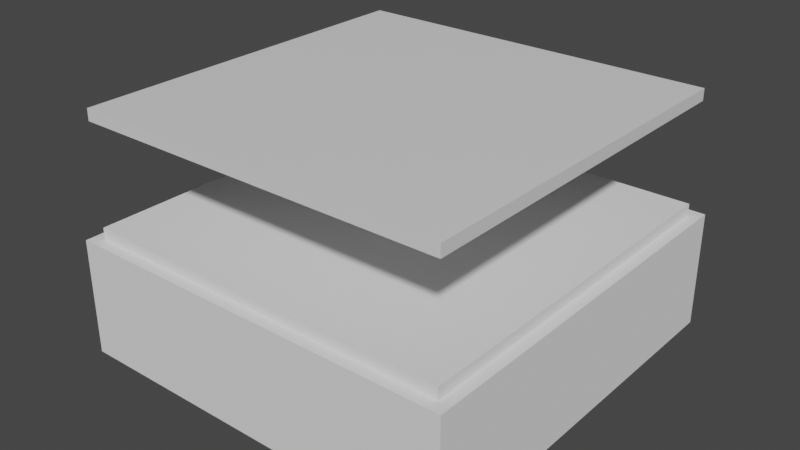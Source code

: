 # Source: box.blend  (saved by Blender 3.1.7; exported with 4.5.12 LTS)
import bpy
from mathutils import Matrix  # noqa: F401  (used for matrix-valued properties, if any)

bpy.ops.wm.read_factory_settings(use_empty=True)
scene = bpy.context.scene
scene.name = 'Scene'

# ---- materials (node trees are filled in below, after node groups)
mat_material = bpy.data.materials.new('Material')
mat_material.alpha_threshold = 0.0
mat_material.use_transparent_shadow = False
mat_material.line_color = (0.0, 0.0, 0.0, 1.0)

# ---- material node trees
mat_material.use_nodes = True; mat_material.node_tree.nodes.clear()
_N = mat_material.node_tree.nodes; _L = mat_material.node_tree.links
n0 = _N.new('ShaderNodeOutputMaterial'); n0.name = 'Material Output'; n0.location = (300, 300)
n1 = _N.new('ShaderNodeBsdfPrincipled'); n1.name = 'Principled BSDF'; n1.location = (10, 300)
n1.distribution = 'GGX'
n1.subsurface_method = 'RANDOM_WALK_SKIN'
n1.inputs[2].default_value = 0.4
n1.inputs[3].default_value = 1.45
n1.inputs[27].default_value = (0.0, 0.0, 0.0, 1.0)
n1.inputs[28].default_value = 1.0
_L.new(n1.outputs[0], n0.inputs[0])
n0.is_active_output = True

# ---- world
world_world = bpy.data.worlds.new('World'); scene.world = world_world
world_world.use_nodes = True; world_world.node_tree.nodes.clear()
_N = world_world.node_tree.nodes; _L = world_world.node_tree.links
n0 = _N.new('ShaderNodeOutputWorld'); n0.name = 'World Output'; n0.location = (300, 300)
n1 = _N.new('ShaderNodeBackground'); n1.name = 'Background'; n1.location = (10, 300)
n1.inputs[0].default_value = (0.05088, 0.05088, 0.05088, 1.0)
_L.new(n1.outputs[0], n0.inputs[0])
n0.is_active_output = True
world_world.color = (0.05088, 0.05088, 0.05088)
world_world.use_sun_shadow = False
world_world.sun_shadow_jitter_overblur = 0.0

# ---- meshes
me_cube = bpy.data.meshes.new('Cube')
me_cube.from_pydata([(1.0, 1.0, 1.0), (1.0, 1.0, -1.0), (1.0, -1.0, 1.0), (1.0, -1.0, -1.0), (-1.0, 1.0, 1.0), (-1.0, 1.0, -1.0), (-1.0, -1.0, 1.0), (-1.0, -1.0, -1.0)], [], [(0, 4, 6, 2), (3, 2, 6, 7), (7, 6, 4, 5), (5, 1, 3, 7), (1, 0, 2, 3), (5, 4, 0, 1)])
_uv = me_cube.uv_layers.new(name='UVMap')
_uv.uv.foreach_set('vector', [0.625, 0.5, 0.875, 0.5, 0.875, 0.75, 0.625, 0.75, 0.375, 0.75, 0.625, 0.75, 0.625, 1.0, 0.375, 1.0, 0.375, 0.0, 0.625, 0.0, 0.625, 0.25, 0.375, 0.25, 0.125, 0.5, 0.375, 0.5, 0.375, 0.75, 0.125, 0.75, 0.375, 0.5, 0.625, 0.5, 0.625, 0.75, 0.375, 0.75, 0.375, 0.25, 0.625, 0.25, 0.625, 0.5, 0.375, 0.5])
me_cube.materials.append(mat_material)
me_cube.use_remesh_preserve_volume = False
me_cube.use_remesh_preserve_attributes = False
me_cube.use_mirror_vertex_groups = False
me_cube.update()
me_cube_004 = bpy.data.meshes.new('Cube.004')
me_cube_004.from_pydata([(-1.0, -1.0, -1.0), (-0.9412, -0.9412, -0.8), (-1.0, -1.0, 1.0), (-1.0, 1.0, -1.0), (-0.9412, 0.9412, -0.8), (-1.0, 1.0, 1.0), (1.0, -1.0, -1.0), (0.9412, -0.9412, -0.8), (1.0, -1.0, 1.0), (1.0, 1.0, -1.0), (0.9412, 0.9412, -0.8), (1.0, 1.0, 1.0), (-0.9412, -0.9412, 1.0), (0.9412, 0.9412, 1.0), (-0.9412, 0.9412, 1.0), (0.9412, -0.9412, 1.0), (0.7882, -1.0, -0.4), (0.7889, -1.0, -0.4234), (0.7889, -1.0, -0.3766), (0.7942, -1.0, -0.4667), (0.7909, -1.0, -0.4459), (0.7909, -1.0, -0.3541), (0.7942, -1.0, -0.3333), (0.8166, -1.0, -0.5177), (0.8166, -1.0, -0.2823), (0.8039, -1.0, -0.4998), (0.7986, -1.0, -0.4849), (0.7986, -1.0, -0.3151), (0.8039, -1.0, -0.3002), (0.81, -1.0, -0.2891), (0.8304, -1.0, -0.5177), (0.8304, -1.0, -0.2823), (0.8588, -1.0, -0.4), (0.8581, -1.0, -0.4234), (0.8581, -1.0, -0.3766), (0.8529, -1.0, -0.4667), (0.8561, -1.0, -0.4459), (0.8561, -1.0, -0.3541), (0.8529, -1.0, -0.3333), (0.837, -1.0, -0.5109), (0.8431, -1.0, -0.4998), (0.8485, -1.0, -0.4849), (0.8485, -1.0, -0.3151), (0.8431, -1.0, -0.3002), (0.837, -1.0, -0.2891), (0.8235, -1.0, -0.28), (0.81, -1.0, -0.5109), (0.8235, -1.0, -0.52), (0.7882, -0.9412, -0.4), (0.7889, -0.9412, -0.4234), (0.7889, -0.9412, -0.3766), (0.7942, -0.9412, -0.4667), (0.7909, -0.9412, -0.4459), (0.7909, -0.9412, -0.3541), (0.7942, -0.9412, -0.3333), (0.8166, -0.9412, -0.5177), (0.8166, -0.9412, -0.2823), (0.8039, -0.9412, -0.4998), (0.7986, -0.9412, -0.4849), (0.7986, -0.9412, -0.3151), (0.8039, -0.9412, -0.3002), (0.81, -0.9412, -0.2891), (0.8304, -0.9412, -0.5177), (0.8304, -0.9412, -0.2823), (0.8588, -0.9412, -0.4), (0.8581, -0.9412, -0.4234), (0.8581, -0.9412, -0.3766), (0.8529, -0.9412, -0.4667), (0.8561, -0.9412, -0.4459), (0.8561, -0.9412, -0.3541), (0.8529, -0.9412, -0.3333), (0.837, -0.9412, -0.5109), (0.8431, -0.9412, -0.4998), (0.8485, -0.9412, -0.4849), (0.8485, -0.9412, -0.3151), (0.8431, -0.9412, -0.3002), (0.837, -0.9412, -0.2891), (0.8235, -0.9412, -0.28), (0.81, -0.9412, -0.5109), (0.8235, -0.9412, -0.52)], [], [(0, 2, 5, 3), (3, 5, 11, 9), (9, 11, 8, 6), (30, 6, 8, 45, 31, 44, 43, 42, 38, 37, 34, 32, 33, 36, 35, 41, 40, 39), (45, 8, 2, 0, 6, 30, 47, 23, 46, 25, 26, 19, 20, 17, 16, 18, 21, 22, 27, 28, 29, 24), (3, 9, 6, 0), (14, 5, 2, 8, 15, 12), (15, 8, 11, 5, 14, 13), (12, 1, 4, 14), (14, 4, 10, 13), (10, 7, 15, 13), (62, 7, 1, 12, 15, 77, 56, 61, 60, 59, 54, 53, 50, 48, 49, 52, 51, 58, 57, 78, 55, 79), (77, 15, 7, 62, 71, 72, 73, 67, 68, 65, 64, 66, 69, 70, 74, 75, 76, 63), (4, 1, 7, 10), (31, 45, 77, 63), (31, 63, 76, 44), (44, 76, 75, 43), (43, 75, 74, 42), (42, 74, 70, 38), (38, 70, 69, 37), (37, 69, 66, 34), (34, 66, 64, 32), (32, 64, 65, 33), (33, 65, 68, 36), (36, 68, 67, 35), (35, 67, 73, 41), (41, 73, 72, 40), (40, 72, 71, 39), (39, 71, 62, 30), (79, 47, 30, 62), (55, 23, 47, 79), (46, 23, 55, 78), (25, 46, 78, 57), (26, 25, 57, 58), (19, 26, 58, 51), (20, 19, 51, 52), (17, 20, 52, 49), (16, 17, 49, 48), (18, 16, 48, 50), (21, 18, 50, 53), (22, 21, 53, 54), (27, 22, 54, 59), (28, 27, 59, 60), (29, 28, 60, 61), (24, 29, 61, 56), (45, 24, 56, 77)])
_uv = me_cube_004.uv_layers.new(name='UVMap')
_uv.uv.foreach_set('vector', [0.375, 0.0, 0.625, 0.0, 0.625, 0.25, 0.375, 0.25, 0.375, 0.25, 0.625, 0.25, 0.625, 0.5, 0.375, 0.5, 0.375, 0.5, 0.625, 0.5, 0.625, 0.75, 0.375, 0.75, 0.4353, 0.7712, 0.375, 0.75, 0.625, 0.75, 0.465, 0.7721, 0.4647, 0.7712, 0.4639, 0.7704, 0.4625, 0.7696, 0.4606, 0.7689, 0.4583, 0.7684, 0.4557, 0.768, 0.4529, 0.7677, 0.45, 0.7676, 0.4471, 0.7677, 0.4443, 0.768, 0.4417, 0.7684, 0.4394, 0.7689, 0.4375, 0.7696, 0.4361, 0.7704, 0.465, 0.7721, 0.625, 0.75, 0.625, 1.0, 0.375, 1.0, 0.375, 0.75, 0.4353, 0.7712, 0.435, 0.7721, 0.4353, 0.7729, 0.4361, 0.7737, 0.4375, 0.7745, 0.4394, 0.7752, 0.4417, 0.7757, 0.4443, 0.7761, 0.4471, 0.7764, 0.45, 0.7765, 0.4529, 0.7764, 0.4557, 0.7761, 0.4583, 0.7757, 0.4606, 0.7752, 0.4625, 0.7745, 0.4639, 0.7737, 0.4647, 0.7729, 0.125, 0.5, 0.375, 0.5, 0.375, 0.75, 0.125, 0.75, 0.8676, 0.5074, 0.875, 0.5, 0.875, 0.75, 0.625, 0.75, 0.6324, 0.7426, 0.8676, 0.7426, 0.6324, 0.7426, 0.625, 0.75, 0.625, 0.5, 0.875, 0.5, 0.8676, 0.5074, 0.6324, 0.5074, 0.6, 0.0, 0.375, 0.0, 0.375, 0.25, 0.6, 0.25, 0.6, 0.25, 0.375, 0.25, 0.375, 0.5, 0.6, 0.5, 0.375, 0.5, 0.375, 0.75, 0.6, 0.75, 0.6, 0.5, 0.4103, 0.7647, 0.375, 0.75, 0.375, 1.0, 0.6, 1.0, 0.6, 0.75, 0.44, 0.7656, 0.4397, 0.7665, 0.4389, 0.7674, 0.4375, 0.7682, 0.4356, 0.7689, 0.4333, 0.7695, 0.4307, 0.77, 0.4279, 0.7702, 0.425, 0.7703, 0.4221, 0.7702, 0.4193, 0.77, 0.4167, 0.7695, 0.4144, 0.7689, 0.4125, 0.7682, 0.4111, 0.7674, 0.4103, 0.7665, 0.41, 0.7656, 0.44, 0.7656, 0.6, 0.75, 0.375, 0.75, 0.4103, 0.7647, 0.4111, 0.7638, 0.4125, 0.763, 0.4144, 0.7623, 0.4167, 0.7617, 0.4193, 0.7613, 0.4221, 0.761, 0.425, 0.7609, 0.4279, 0.761, 0.4307, 0.7613, 0.4333, 0.7617, 0.4356, 0.7623, 0.4375, 0.763, 0.4389, 0.7638, 0.4397, 0.7647, 0.125, 0.5, 0.125, 0.75, 0.375, 0.75, 0.375, 0.5, 0.9688, 0.846, 1.0, 0.846, 1.0, 0.596, 0.9688, 0.596, 0.9688, 0.846, 0.9687, 0.596, 0.9375, 0.596, 0.9375, 0.846, 0.9375, 0.846, 0.9375, 0.596, 0.9062, 0.596, 0.9062, 0.846, 0.9062, 0.846, 0.9062, 0.596, 0.875, 0.596, 0.875, 0.846, 0.875, 0.846, 0.875, 0.596, 0.8438, 0.596, 0.8438, 0.846, 0.8438, 0.846, 0.8438, 0.596, 0.8125, 0.596, 0.8125, 0.846, 0.8125, 0.846, 0.8125, 0.596, 0.7812, 0.596, 0.7812, 0.846, 0.7812, 0.846, 0.7812, 0.596, 0.75, 0.596, 0.75, 0.846, 0.75, 0.846, 0.75, 0.596, 0.7188, 0.596, 0.7188, 0.846, 0.7188, 0.846, 0.7188, 0.596, 0.6875, 0.596, 0.6875, 0.846, 0.6875, 0.846, 0.6875, 0.596, 0.6562, 0.596, 0.6562, 0.846, 0.6562, 0.846, 0.6562, 0.596, 0.625, 0.596, 0.625, 0.846, 0.625, 0.846, 0.625, 0.596, 0.5938, 0.596, 0.5938, 0.846, 0.5938, 0.846, 0.5938, 0.596, 0.5625, 0.596, 0.5625, 0.846, 0.5625, 0.846, 0.5625, 0.596, 0.5312, 0.596, 0.5312, 0.846, 0.5, 0.596, 0.5, 0.846, 0.5312, 0.846, 0.5312, 0.596, 0.4688, 0.596, 0.4688, 0.846, 0.5, 0.846, 0.5, 0.596, 0.4375, 0.846, 0.4688, 0.846, 0.4687, 0.596, 0.4375, 0.596, 0.4062, 0.846, 0.4375, 0.846, 0.4375, 0.596, 0.4062, 0.596, 0.375, 0.846, 0.4062, 0.846, 0.4062, 0.596, 0.375, 0.596, 0.3438, 0.846, 0.375, 0.846, 0.375, 0.596, 0.3438, 0.596, 0.3125, 0.846, 0.3438, 0.846, 0.3438, 0.596, 0.3125, 0.596, 0.2812, 0.846, 0.3125, 0.846, 0.3125, 0.596, 0.2812, 0.596, 0.25, 0.846, 0.2812, 0.846, 0.2812, 0.596, 0.25, 0.596, 0.2188, 0.846, 0.25, 0.846, 0.25, 0.596, 0.2188, 0.596, 0.1875, 0.846, 0.2188, 0.846, 0.2188, 0.596, 0.1875, 0.596, 0.1562, 0.846, 0.1875, 0.846, 0.1875, 0.596, 0.1562, 0.596, 0.125, 0.846, 0.1562, 0.846, 0.1562, 0.596, 0.125, 0.596, 0.09375, 0.846, 0.125, 0.846, 0.125, 0.596, 0.09375, 0.596, 0.0625, 0.846, 0.09375, 0.846, 0.09375, 0.596, 0.0625, 0.596, 0.03125, 0.846, 0.0625, 0.846, 0.0625, 0.596, 0.03125, 0.596, 0.0, 0.846, 0.03125, 0.846, 0.03125, 0.596, 0.0, 0.596])
me_cube_004.use_remesh_fix_poles = True
me_cube_004.use_remesh_preserve_attributes = False
me_cube_004.update()
me_cube_005 = bpy.data.meshes.new('Cube.005')
me_cube_005.from_pydata([(-1.0, -1.0, -1.0), (-1.0, -1.0, 1.0), (-1.0, 1.0, -1.0), (-1.0, 1.0, 1.0), (1.0, -1.0, -1.0), (1.0, -1.0, 1.0), (1.0, 1.0, -1.0), (1.0, 1.0, 1.0)], [], [(0, 1, 3, 2), (2, 3, 7, 6), (6, 7, 5, 4), (4, 5, 1, 0), (2, 6, 4, 0), (7, 3, 1, 5)])
_uv = me_cube_005.uv_layers.new(name='UVMap')
_uv.uv.foreach_set('vector', [0.375, 0.0, 0.625, 0.0, 0.625, 0.25, 0.375, 0.25, 0.375, 0.25, 0.625, 0.25, 0.625, 0.5, 0.375, 0.5, 0.375, 0.5, 0.625, 0.5, 0.625, 0.75, 0.375, 0.75, 0.375, 0.75, 0.625, 0.75, 0.625, 1.0, 0.375, 1.0, 0.125, 0.5, 0.375, 0.5, 0.375, 0.75, 0.125, 0.75, 0.625, 0.5, 0.875, 0.5, 0.875, 0.75, 0.625, 0.75])
me_cube_005.use_remesh_fix_poles = True
me_cube_005.use_remesh_preserve_attributes = False
me_cube_005.update()
me_cylinder = bpy.data.meshes.new('Cylinder')
me_cylinder.from_pydata([(0.0, 1.0, -1.0), (0.0, 1.0, 1.0), (0.1951, 0.9808, -1.0), (0.1951, 0.9808, 1.0), (0.3827, 0.9239, -1.0), (0.3827, 0.9239, 1.0), (0.5556, 0.8315, -1.0), (0.5556, 0.8315, 1.0), (0.7071, 0.7071, -1.0), (0.7071, 0.7071, 1.0), (0.8315, 0.5556, -1.0), (0.8315, 0.5556, 1.0), (0.9239, 0.3827, -1.0), (0.9239, 0.3827, 1.0), (0.9808, 0.1951, -1.0), (0.9808, 0.1951, 1.0), (1.0, -4.371e-08, -1.0), (1.0, -4.371e-08, 1.0), (0.9808, -0.1951, -1.0), (0.9808, -0.1951, 1.0), (0.9239, -0.3827, -1.0), (0.9239, -0.3827, 1.0), (0.8315, -0.5556, -1.0), (0.8315, -0.5556, 1.0), (0.7071, -0.7071, -1.0), (0.7071, -0.7071, 1.0), (0.5556, -0.8315, -1.0), (0.5556, -0.8315, 1.0), (0.3827, -0.9239, -1.0), (0.3827, -0.9239, 1.0), (0.1951, -0.9808, -1.0), (0.1951, -0.9808, 1.0), (-8.742e-08, -1.0, -1.0), (-8.742e-08, -1.0, 1.0), (-0.1951, -0.9808, -1.0), (-0.1951, -0.9808, 1.0), (-0.3827, -0.9239, -1.0), (-0.3827, -0.9239, 1.0), (-0.5556, -0.8315, -1.0), (-0.5556, -0.8315, 1.0), (-0.7071, -0.7071, -1.0), (-0.7071, -0.7071, 1.0), (-0.8315, -0.5556, -1.0), (-0.8315, -0.5556, 1.0), (-0.9239, -0.3827, -1.0), (-0.9239, -0.3827, 1.0), (-0.9808, -0.1951, -1.0), (-0.9808, -0.1951, 1.0), (-1.0, 1.192e-08, -1.0), (-1.0, 1.192e-08, 1.0), (-0.9808, 0.1951, -1.0), (-0.9808, 0.1951, 1.0), (-0.9239, 0.3827, -1.0), (-0.9239, 0.3827, 1.0), (-0.8315, 0.5556, -1.0), (-0.8315, 0.5556, 1.0), (-0.7071, 0.7071, -1.0), (-0.7071, 0.7071, 1.0), (-0.5556, 0.8315, -1.0), (-0.5556, 0.8315, 1.0), (-0.3827, 0.9239, -1.0), (-0.3827, 0.9239, 1.0), (-0.1951, 0.9808, -1.0), (-0.1951, 0.9808, 1.0)], [], [(0, 1, 3, 2), (2, 3, 5, 4), (4, 5, 7, 6), (6, 7, 9, 8), (8, 9, 11, 10), (10, 11, 13, 12), (12, 13, 15, 14), (14, 15, 17, 16), (16, 17, 19, 18), (18, 19, 21, 20), (20, 21, 23, 22), (22, 23, 25, 24), (24, 25, 27, 26), (26, 27, 29, 28), (28, 29, 31, 30), (30, 31, 33, 32), (32, 33, 35, 34), (34, 35, 37, 36), (36, 37, 39, 38), (38, 39, 41, 40), (40, 41, 43, 42), (42, 43, 45, 44), (44, 45, 47, 46), (46, 47, 49, 48), (48, 49, 51, 50), (50, 51, 53, 52), (52, 53, 55, 54), (54, 55, 57, 56), (56, 57, 59, 58), (58, 59, 61, 60), (3, 1, 63, 61, 59, 57, 55, 53, 51, 49, 47, 45, 43, 41, 39, 37, 35, 33, 31, 29, 27, 25, 23, 21, 19, 17, 15, 13, 11, 9, 7, 5), (60, 61, 63, 62), (62, 63, 1, 0), (0, 2, 4, 6, 8, 10, 12, 14, 16, 18, 20, 22, 24, 26, 28, 30, 32, 34, 36, 38, 40, 42, 44, 46, 48, 50, 52, 54, 56, 58, 60, 62)])
_uv = me_cylinder.uv_layers.new(name='UVMap')
_uv.uv.foreach_set('vector', [1.0, 0.5, 1.0, 1.0, 0.9688, 1.0, 0.9688, 0.5, 0.9688, 0.5, 0.9688, 1.0, 0.9375, 1.0, 0.9375, 0.5, 0.9375, 0.5, 0.9375, 1.0, 0.9062, 1.0, 0.9062, 0.5, 0.9062, 0.5, 0.9062, 1.0, 0.875, 1.0, 0.875, 0.5, 0.875, 0.5, 0.875, 1.0, 0.8438, 1.0, 0.8438, 0.5, 0.8438, 0.5, 0.8438, 1.0, 0.8125, 1.0, 0.8125, 0.5, 0.8125, 0.5, 0.8125, 1.0, 0.7812, 1.0, 0.7812, 0.5, 0.7812, 0.5, 0.7812, 1.0, 0.75, 1.0, 0.75, 0.5, 0.75, 0.5, 0.75, 1.0, 0.7188, 1.0, 0.7188, 0.5, 0.7188, 0.5, 0.7188, 1.0, 0.6875, 1.0, 0.6875, 0.5, 0.6875, 0.5, 0.6875, 1.0, 0.6562, 1.0, 0.6562, 0.5, 0.6562, 0.5, 0.6562, 1.0, 0.625, 1.0, 0.625, 0.5, 0.625, 0.5, 0.625, 1.0, 0.5938, 1.0, 0.5938, 0.5, 0.5938, 0.5, 0.5938, 1.0, 0.5625, 1.0, 0.5625, 0.5, 0.5625, 0.5, 0.5625, 1.0, 0.5312, 1.0, 0.5312, 0.5, 0.5312, 0.5, 0.5312, 1.0, 0.5, 1.0, 0.5, 0.5, 0.5, 0.5, 0.5, 1.0, 0.4688, 1.0, 0.4688, 0.5, 0.4688, 0.5, 0.4688, 1.0, 0.4375, 1.0, 0.4375, 0.5, 0.4375, 0.5, 0.4375, 1.0, 0.4062, 1.0, 0.4062, 0.5, 0.4062, 0.5, 0.4062, 1.0, 0.375, 1.0, 0.375, 0.5, 0.375, 0.5, 0.375, 1.0, 0.3438, 1.0, 0.3438, 0.5, 0.3438, 0.5, 0.3438, 1.0, 0.3125, 1.0, 0.3125, 0.5, 0.3125, 0.5, 0.3125, 1.0, 0.2812, 1.0, 0.2812, 0.5, 0.2812, 0.5, 0.2812, 1.0, 0.25, 1.0, 0.25, 0.5, 0.25, 0.5, 0.25, 1.0, 0.2188, 1.0, 0.2188, 0.5, 0.2188, 0.5, 0.2188, 1.0, 0.1875, 1.0, 0.1875, 0.5, 0.1875, 0.5, 0.1875, 1.0, 0.1562, 1.0, 0.1562, 0.5, 0.1562, 0.5, 0.1562, 1.0, 0.125, 1.0, 0.125, 0.5, 0.125, 0.5, 0.125, 1.0, 0.09375, 1.0, 0.09375, 0.5, 0.09375, 0.5, 0.09375, 1.0, 0.0625, 1.0, 0.0625, 0.5, 0.2968, 0.4854, 0.25, 0.49, 0.2032, 0.4854, 0.1582, 0.4717, 0.1167, 0.4496, 0.08029, 0.4197, 0.05045, 0.3833, 0.02827, 0.3418, 0.01461, 0.2968, 0.01, 0.25, 0.01461, 0.2032, 0.02827, 0.1582, 0.05045, 0.1167, 0.08029, 0.08029, 0.1167, 0.05045, 0.1582, 0.02827, 0.2032, 0.01461, 0.25, 0.01, 0.2968, 0.01461, 0.3418, 0.02827, 0.3833, 0.05045, 0.4197, 0.08029, 0.4496, 0.1167, 0.4717, 0.1582, 0.4854, 0.2032, 0.49, 0.25, 0.4854, 0.2968, 0.4717, 0.3418, 0.4496, 0.3833, 0.4197, 0.4197, 0.3833, 0.4496, 0.3418, 0.4717, 0.0625, 0.5, 0.0625, 1.0, 0.03125, 1.0, 0.03125, 0.5, 0.03125, 0.5, 0.03125, 1.0, 0.0, 1.0, 0.0, 0.5, 0.75, 0.49, 0.7968, 0.4854, 0.8418, 0.4717, 0.8833, 0.4496, 0.9197, 0.4197, 0.9496, 0.3833, 0.9717, 0.3418, 0.9854, 0.2968, 0.99, 0.25, 0.9854, 0.2032, 0.9717, 0.1582, 0.9496, 0.1167, 0.9197, 0.08029, 0.8833, 0.05045, 0.8418, 0.02827, 0.7968, 0.01461, 0.75, 0.01, 0.7032, 0.01461, 0.6582, 0.02827, 0.6167, 0.05045, 0.5803, 0.08029, 0.5504, 0.1167, 0.5283, 0.1582, 0.5146, 0.2032, 0.51, 0.25, 0.5146, 0.2968, 0.5283, 0.3418, 0.5504, 0.3833, 0.5803, 0.4197, 0.6167, 0.4496, 0.6582, 0.4717, 0.7032, 0.4854])
me_cylinder.use_remesh_fix_poles = True
me_cylinder.use_remesh_preserve_attributes = False
me_cylinder.update()

# ---- objects
ob_matrix = bpy.data.objects.new('Matrix', me_cube)
ob_box = bpy.data.objects.new('Box', me_cube_004)
ob_01_box = bpy.data.objects.new('01_Box', me_cube_005)
ob_01_cablehole = bpy.data.objects.new('01_CableHole', me_cylinder)

# ---- transforms, parenting, visibility, modifiers, constraints
ob_matrix.location = (0.0, 0.0, 15.11)
ob_matrix.scale = (16.0, 16.0, 0.5)
ob_matrix.lock_rotations_4d = False
ob_matrix.empty_display_type = 'ARROWS'
ob_matrix.lineart.crease_threshold = 0.0
ob_box.location = (0.0, 0.0, 0.0)
ob_box.scale = (17.0, 17.0, 5.0)
ob_01_box.location = (0.0, 0.0, 1.0)
ob_01_box.scale = (16.0, 16.0, 5.0)
ob_01_cablehole.location = (14.0, -16.62, -2.0)
ob_01_cablehole.rotation_euler = (1.571, -0.0, 0.0)
ob_01_cablehole.scale = (0.6, 0.6, 1.0)

# ---- collection membership
scene.collection.objects.link(ob_matrix)
scene.collection.objects.link(ob_box)
scene.collection.objects.link(ob_01_box)
scene.collection.objects.link(ob_01_cablehole)

# ---- scene / render settings (as saved in the file)
scene.frame_start = 1; scene.frame_end = 250; scene.frame_set(1)
scene.render.engine = 'BLENDER_EEVEE_NEXT'
scene.cycles.sampling_pattern = 'TABULATED_SOBOL'
scene.cycles.use_light_tree = False
scene.view_settings.view_transform = 'Filmic'
bpy.context.view_layer.update()

# ---- added for rendering (the .blend has no active camera and no usable light): camera, sun
cam_auto = bpy.data.cameras.new('AutoCamera')
cam_auto.lens = 50.0
cam_auto.sensor_width = 36.0
cam_auto.clip_end = 1000.0
ob_auto_camera = bpy.data.objects.new('AutoCamera', cam_auto)
scene.collection.objects.link(ob_auto_camera)
ob_auto_camera.location = (48.7746, -58.8376, 44.3244)
ob_auto_camera.rotation_euler = (1.09748, -7.21219e-08, 0.694738)
scene.camera = ob_auto_camera
light_auto_sun = bpy.data.lights.new('AutoSun', 'SUN')
light_auto_sun.energy = 3.0
light_auto_sun.angle = 0.0523599
ob_auto_sun = bpy.data.objects.new('AutoSun', light_auto_sun)
scene.collection.objects.link(ob_auto_sun)
ob_auto_sun.rotation_euler = (0.872665, 0.174533, 0.523599)
bpy.context.view_layer.update()
